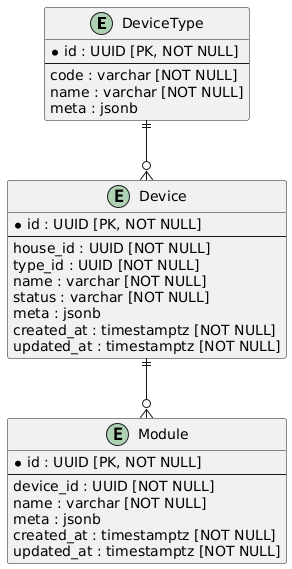

The diagram above was rendered by PlantUML. Its source (embedded in the PNG):
@startuml ER_SensorService

entity "DeviceType" as DeviceType {
  * id : UUID [PK, NOT NULL]
  --
  code : varchar [NOT NULL]
  name : varchar [NOT NULL]
  meta : jsonb
}

entity "Device" as Device {
  * id : UUID [PK, NOT NULL]
  --
  house_id : UUID [NOT NULL]
  type_id : UUID [NOT NULL]
  name : varchar [NOT NULL]
  status : varchar [NOT NULL]
  meta : jsonb
  created_at : timestamptz [NOT NULL]
  updated_at : timestamptz [NOT NULL]
}

entity "Module" as Module {
  * id : UUID [PK, NOT NULL]
  --
  device_id : UUID [NOT NULL]
  name : varchar [NOT NULL]
  meta : jsonb
  created_at : timestamptz [NOT NULL]
  updated_at : timestamptz [NOT NULL]
}

DeviceType ||--o{ Device
Device ||--o{ Module

@enduml